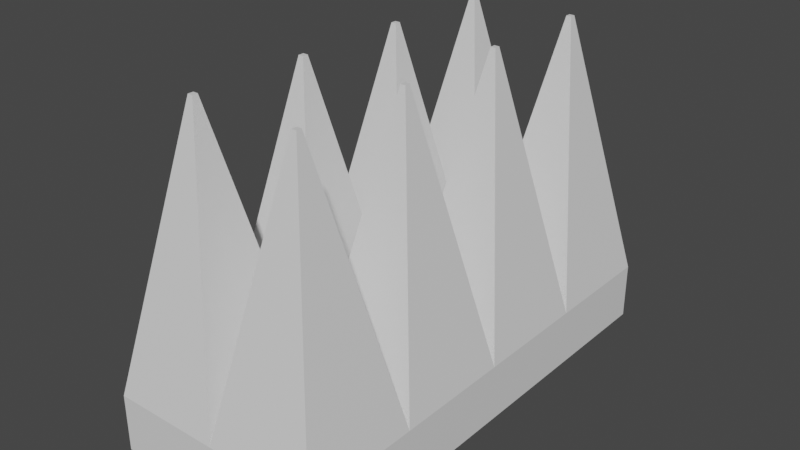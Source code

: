 # Source: spikes.blend  (saved by Blender 3.3.6; exported with 4.5.12 LTS)
import bpy
from mathutils import Matrix  # noqa: F401  (used for matrix-valued properties, if any)

bpy.ops.wm.read_factory_settings(use_empty=True)
scene = bpy.context.scene
scene.name = 'Scene'

# ---- collections
col_collection = bpy.data.collections.new('Collection'); scene.collection.children.link(col_collection)

# ---- materials (node trees are filled in below, after node groups)
mat_material = bpy.data.materials.new('Material')
mat_material.alpha_threshold = 0.0
mat_material.use_transparent_shadow = False
mat_material.roughness = 0.5
mat_material.line_color = (0.0, 0.0, 0.0, 1.0)

# ---- material node trees
mat_material.use_nodes = True; mat_material.node_tree.nodes.clear()
_N = mat_material.node_tree.nodes; _L = mat_material.node_tree.links
n0 = _N.new('ShaderNodeOutputMaterial'); n0.name = 'Material Output'; n0.location = (300, 300)
n1 = _N.new('ShaderNodeBsdfPrincipled'); n1.name = 'Principled BSDF'; n1.location = (10, 300)
n1.distribution = 'GGX'
n1.subsurface_method = 'RANDOM_WALK_SKIN'
n1.inputs[3].default_value = 1.45
n1.inputs[27].default_value = (0.0, 0.0, 0.0, 1.0)
n1.inputs[28].default_value = 1.0
_L.new(n1.outputs[0], n0.inputs[0])
n0.is_active_output = True

# ---- world
world_world = bpy.data.worlds.new('World'); scene.world = world_world
world_world.use_nodes = True; world_world.node_tree.nodes.clear()
_N = world_world.node_tree.nodes; _L = world_world.node_tree.links
n0 = _N.new('ShaderNodeOutputWorld'); n0.name = 'World Output'; n0.location = (300, 300)
n1 = _N.new('ShaderNodeBackground'); n1.name = 'Background'; n1.location = (10, 300)
n1.inputs[0].default_value = (0.05088, 0.05088, 0.05088, 1.0)
_L.new(n1.outputs[0], n0.inputs[0])
n0.is_active_output = True
world_world.color = (0.05088, 0.05088, 0.05088)
world_world.use_sun_shadow = False
world_world.sun_shadow_jitter_overblur = 0.0

# ---- meshes
me_cube = bpy.data.meshes.new('Cube')
me_cube.from_pydata([(1.0, 2.175, -0.2865), (1.0, 2.175, -0.8105), (1.0, -2.175, -0.2865), (1.0, -2.175, -0.8105), (-1.0, 2.175, -0.2865), (-1.0, 2.175, -0.8105), (-1.0, -2.175, -0.2865), (-1.0, -2.175, -0.8105), (-1.0, 7.153e-07, -0.8105), (1.0, 7.153e-07, -0.2865), (-1.0, 9.537e-07, -0.2865), (1.0, 9.537e-07, -0.8105), (-1.0, -1.087, -0.8105), (1.0, -1.087, -0.2865), (-1.0, -1.087, -0.2865), (1.0, -1.087, -0.8105), (-1.0, 1.087, -0.2865), (1.0, 1.087, -0.8105), (-1.0, 1.087, -0.8105), (1.0, 1.087, -0.2865), (2.649e-09, 2.175, -0.8105), (2.649e-09, -2.175, -0.2865), (2.649e-09, -2.175, -0.8105), (2.649e-09, 2.175, -0.2865), (2.649e-09, 8.345e-07, -0.8105), (2.649e-09, 8.345e-07, -0.2865), (2.649e-09, -1.087, -0.8105), (2.649e-09, -1.087, -0.2865), (2.649e-09, 1.087, -0.2865), (2.649e-09, 1.087, -0.8105), (2.649e-09, -2.175, -0.2865), (2.649e-09, -2.175, -0.2865), (-1.0, -2.175, -0.2865), (1.0, -1.087, -0.2865), (1.0, -1.087, -0.2865), (1.0, -2.175, -0.2865), (-1.0, 1.087, -0.2865), (-1.0, 1.087, -0.2865), (-1.0, 2.175, -0.2865), (2.649e-09, 2.175, -0.2865), (2.649e-09, 2.175, -0.2865), (1.0, 2.175, -0.2865), (1.0, 1.087, -0.2865), (1.0, 1.087, -0.2865), (1.0, 7.153e-07, -0.2865), (1.0, 7.153e-07, -0.2865), (-1.0, -1.087, -0.2865), (-1.0, -1.087, -0.2865), (-1.0, 9.537e-07, -0.2865), (-1.0, 9.537e-07, -0.2865), (2.649e-09, 8.345e-07, -0.2865), (2.649e-09, 8.345e-07, -0.2865), (2.649e-09, 8.345e-07, -0.2865), (2.649e-09, -1.087, -0.2865), (2.649e-09, -1.087, -0.2865), (2.649e-09, -1.087, -0.2865), (2.649e-09, 1.087, -0.2865), (2.649e-09, 1.087, -0.2865), (2.649e-09, 1.087, -0.2865), (2.649e-09, -2.175, -0.2865), (-1.0, -2.175, -0.2865), (1.0, -1.087, -0.2865), (1.0, -2.175, -0.2865), (-1.0, 1.087, -0.2865), (-1.0, 2.175, -0.2865), (2.649e-09, 2.175, -0.2865), (1.0, 2.175, -0.2865), (1.0, 1.087, -0.2865), (1.0, 7.153e-07, -0.2865), (-1.0, -1.087, -0.2865), (-1.0, 9.537e-07, -0.2865), (2.649e-09, 8.345e-07, -0.2865), (1.0, 7.153e-07, -0.2865), (-1.0, -1.087, -0.2865), (2.649e-09, -1.087, -0.2865), (1.0, -1.087, -0.2865), (-1.0, 9.537e-07, -0.2865), (-1.0, 1.087, -0.2865), (2.649e-09, 1.087, -0.2865), (1.0, 1.087, -0.2865), (2.649e-09, -2.175, -0.2865), (-1.0, 2.175, -0.2865), (2.649e-09, 2.175, -0.2865), (2.649e-09, 8.345e-07, -0.2865), (2.649e-09, -1.087, -0.2865), (2.649e-09, 1.087, -0.2865), (2.649e-09, 1.087, -0.2865), (2.649e-09, 8.345e-07, -0.2865), (2.649e-09, -1.087, -0.2865), (-1.0, -2.175, -0.2865), (1.0, -2.175, -0.2865), (2.649e-09, -2.175, -0.2865), (2.649e-09, -1.087, -0.2865), (1.0, -1.087, -0.2865), (-1.0, 1.087, -0.2865), (2.649e-09, 2.175, -0.2865), (1.0, 2.175, -0.2865), (1.0, 1.087, -0.2865), (1.0, 7.153e-07, -0.2865), (2.649e-09, 1.087, -0.2865), (2.649e-09, 8.345e-07, -0.2865), (-1.0, -1.087, -0.2865), (-1.0, 9.537e-07, -0.2865), (-0.4768, -1.656, 2.183), (-0.5232, -1.656, 2.183), (0.4768, -0.5185, 2.183), (0.5232, -0.5185, 2.183), (-0.5232, -1.606, 2.183), (0.4768, -0.5689, 2.183), (0.5232, -0.5689, 2.183), (-0.5232, 0.5185, 2.183), (-0.5232, 0.5689, 2.183), (0.4768, 1.606, 2.183), (0.5232, 1.606, 2.183), (-0.5232, 1.656, 2.183), (-0.4768, 1.656, 2.183), (-0.4768, 0.5185, 2.183), (-0.4768, -1.606, 2.183), (-0.4768, 0.5689, 2.183), (-0.4768, 1.606, 2.183), (-0.4768, -0.5185, 2.183), (-0.4768, -0.5689, 2.183), (0.5232, -1.656, 2.183), (0.4768, -1.656, 2.183), (0.4768, -1.606, 2.183), (0.5232, -1.606, 2.183), (-0.5232, 1.606, 2.183), (0.4768, 1.656, 2.183), (0.5232, 1.656, 2.183), (0.5232, 0.5689, 2.183), (0.5232, 0.5185, 2.183), (0.4768, 0.5689, 2.183), (0.4768, 0.5185, 2.183), (-0.5232, -0.5689, 2.183), (-0.5232, -0.5185, 2.183)], [], [(25, 9, 98, 100), (22, 31, 32, 7), (18, 36, 38, 5), (26, 15, 3, 22), (15, 33, 35, 3), (20, 39, 41, 1), (17, 42, 44, 11), (29, 17, 11, 24), (12, 46, 48, 8), (27, 21, 91, 92), (7, 32, 46, 12), (11, 44, 33, 15), (24, 11, 15, 26), (42, 41, 66, 67), (19, 28, 99, 97), (20, 1, 17, 29), (1, 41, 42, 17), (8, 48, 36, 18), (5, 20, 29, 18), (57, 37, 77, 85), (21, 2, 90, 91), (8, 24, 26, 12), (9, 19, 97, 98), (18, 29, 24, 8), (5, 38, 39, 20), (12, 26, 22, 7), (3, 35, 31, 22), (54, 47, 73, 84), (79, 96, 128, 113), (73, 60, 104, 107), (59, 84, 117, 103), (95, 78, 112, 127), (83, 85, 118, 116), (96, 95, 127, 128), (72, 71, 105, 106), (88, 87, 120, 121), (56, 43, 79, 78), (46, 32, 89, 69), (45, 50, 71, 72), (10, 14, 101, 102), (6, 30, 59, 60), (2, 13, 93, 90), (58, 40, 82, 86), (14, 55, 88, 101), (35, 33, 61, 62), (34, 45, 72, 75), (33, 44, 68, 61), (55, 52, 87, 88), (52, 10, 102, 87), (13, 27, 92, 93), (47, 6, 60, 73), (50, 53, 74, 71), (38, 36, 63, 64), (4, 16, 94, 81), (51, 57, 85, 83), (28, 25, 100, 99), (41, 39, 65, 66), (31, 35, 62, 80), (36, 48, 70, 63), (16, 58, 86, 94), (40, 4, 81, 82), (39, 38, 64, 65), (44, 42, 67, 68), (0, 23, 95, 96), (53, 34, 75, 74), (48, 46, 69, 70), (49, 51, 83, 76), (23, 56, 78, 95), (37, 49, 76, 77), (30, 54, 84, 59), (43, 0, 96, 79), (32, 31, 80, 89), (117, 107, 104, 103), (118, 111, 110, 116), (120, 134, 133, 121), (115, 114, 126, 119), (128, 127, 112, 113), (106, 105, 108, 109), (129, 131, 132, 130), (125, 124, 123, 122), (74, 75, 109, 108), (98, 97, 129, 130), (91, 90, 122, 123), (77, 76, 110, 111), (97, 99, 131, 129), (92, 91, 123, 124), (100, 98, 130, 132), (78, 79, 113, 112), (102, 101, 133, 134), (90, 93, 125, 122), (101, 88, 121, 133), (60, 59, 103, 104), (75, 72, 106, 109), (82, 81, 114, 115), (87, 102, 134, 120), (93, 92, 124, 125), (76, 83, 116, 110), (71, 74, 108, 105), (81, 94, 126, 114), (84, 73, 107, 117), (99, 100, 132, 131), (85, 77, 111, 118), (94, 86, 119, 126), (86, 82, 115, 119)])
_uv = me_cube.uv_layers.new(name='UVMap')
_uv.uv.foreach_set('vector', [0.0, 0.0, 0.0, 0.0, 0.0, 0.0, 0.0, 0.0, 0.375, 0.875, 0.625, 0.875, 0.625, 1.0, 0.375, 1.0, 0.375, 0.1875, 0.625, 0.1875, 0.625, 0.25, 0.375, 0.25, 0.25, 0.6875, 0.375, 0.6875, 0.375, 0.75, 0.25, 0.75, 0.375, 0.6875, 0.625, 0.6875, 0.625, 0.75, 0.375, 0.75, 0.375, 0.375, 0.625, 0.375, 0.625, 0.5, 0.375, 0.5, 0.375, 0.5625, 0.625, 0.5625, 0.625, 0.625, 0.375, 0.625, 0.25, 0.5625, 0.375, 0.5625, 0.375, 0.625, 0.25, 0.625, 0.375, 0.0625, 0.625, 0.0625, 0.625, 0.125, 0.375, 0.125, 0.0, 0.0, 0.0, 0.0, 0.0, 0.0, 0.0, 0.0, 0.375, 0.0, 0.625, 0.0, 0.625, 0.0625, 0.375, 0.0625, 0.375, 0.625, 0.625, 0.625, 0.625, 0.6875, 0.375, 0.6875, 0.25, 0.625, 0.375, 0.625, 0.375, 0.6875, 0.25, 0.6875, 0.625, 0.5625, 0.625, 0.5, 0.625, 0.5, 0.625, 0.5625, 0.0, 0.0, 0.0, 0.0, 0.0, 0.0, 0.0, 0.0, 0.25, 0.5, 0.375, 0.5, 0.375, 0.5625, 0.25, 0.5625, 0.375, 0.5, 0.625, 0.5, 0.625, 0.5625, 0.375, 0.5625, 0.375, 0.125, 0.625, 0.125, 0.625, 0.1875, 0.375, 0.1875, 0.125, 0.5, 0.25, 0.5, 0.25, 0.5625, 0.125, 0.5625, 0.0, 0.0, 0.0, 0.0, 0.0, 0.0, 0.0, 0.0, 0.0, 0.0, 0.0, 0.0, 0.0, 0.0, 0.0, 0.0, 0.125, 0.625, 0.25, 0.625, 0.25, 0.6875, 0.125, 0.6875, 0.0, 0.0, 0.0, 0.0, 0.0, 0.0, 0.0, 0.0, 0.125, 0.5625, 0.25, 0.5625, 0.25, 0.625, 0.125, 0.625, 0.375, 0.25, 0.625, 0.25, 0.625, 0.375, 0.375, 0.375, 0.125, 0.6875, 0.25, 0.6875, 0.25, 0.75, 0.125, 0.75, 0.375, 0.75, 0.625, 0.75, 0.625, 0.875, 0.375, 0.875, 0.0, 0.0, 0.0, 0.0, 0.0, 0.0, 0.0, 0.0, 0.0, 0.0, 0.0, 0.0, 0.0, 0.0, 0.0, 0.0, 0.0, 0.0, 0.0, 0.0, 0.0, 0.0, 0.0, 0.0, 0.0, 0.0, 0.0, 0.0, 0.0, 0.0, 0.0, 0.0, 0.0, 0.0, 0.0, 0.0, 0.0, 0.0, 0.0, 0.0, 0.0, 0.0, 0.0, 0.0, 0.0, 0.0, 0.0, 0.0, 0.0, 0.0, 0.0, 0.0, 0.0, 0.0, 0.0, 0.0, 0.0, 0.0, 0.0, 0.0, 0.0, 0.0, 0.0, 0.0, 0.0, 0.0, 0.0, 0.0, 0.0, 0.0, 0.0, 0.0, 0.0, 0.0, 0.0, 0.0, 0.0, 0.0, 0.0, 0.0, 0.625, 0.0625, 0.625, 0.0, 0.625, 0.0, 0.625, 0.0625, 0.0, 0.0, 0.0, 0.0, 0.0, 0.0, 0.0, 0.0, 0.0, 0.0, 0.0, 0.0, 0.0, 0.0, 0.0, 0.0, 0.0, 0.0, 0.0, 0.0, 0.0, 0.0, 0.0, 0.0, 0.0, 0.0, 0.0, 0.0, 0.0, 0.0, 0.0, 0.0, 0.0, 0.0, 0.0, 0.0, 0.0, 0.0, 0.0, 0.0, 0.0, 0.0, 0.0, 0.0, 0.0, 0.0, 0.0, 0.0, 0.625, 0.75, 0.625, 0.6875, 0.625, 0.6875, 0.625, 0.75, 0.0, 0.0, 0.0, 0.0, 0.0, 0.0, 0.0, 0.0, 0.625, 0.6875, 0.625, 0.625, 0.625, 0.625, 0.625, 0.6875, 0.0, 0.0, 0.0, 0.0, 0.0, 0.0, 0.0, 0.0, 0.0, 0.0, 0.0, 0.0, 0.0, 0.0, 0.0, 0.0, 0.0, 0.0, 0.0, 0.0, 0.0, 0.0, 0.0, 0.0, 0.0, 0.0, 0.0, 0.0, 0.0, 0.0, 0.0, 0.0, 0.0, 0.0, 0.0, 0.0, 0.0, 0.0, 0.0, 0.0, 0.625, 0.25, 0.625, 0.1875, 0.625, 0.1875, 0.625, 0.25, 0.0, 0.0, 0.0, 0.0, 0.0, 0.0, 0.0, 0.0, 0.0, 0.0, 0.0, 0.0, 0.0, 0.0, 0.0, 0.0, 0.0, 0.0, 0.0, 0.0, 0.0, 0.0, 0.0, 0.0, 0.625, 0.5, 0.625, 0.375, 0.625, 0.375, 0.625, 0.5, 0.625, 0.875, 0.625, 0.75, 0.625, 0.75, 0.625, 0.875, 0.625, 0.1875, 0.625, 0.125, 0.625, 0.125, 0.625, 0.1875, 0.0, 0.0, 0.0, 0.0, 0.0, 0.0, 0.0, 0.0, 0.0, 0.0, 0.0, 0.0, 0.0, 0.0, 0.0, 0.0, 0.625, 0.375, 0.625, 0.25, 0.625, 0.25, 0.625, 0.375, 0.625, 0.625, 0.625, 0.5625, 0.625, 0.5625, 0.625, 0.625, 0.0, 0.0, 0.0, 0.0, 0.0, 0.0, 0.0, 0.0, 0.0, 0.0, 0.0, 0.0, 0.0, 0.0, 0.0, 0.0, 0.625, 0.125, 0.625, 0.0625, 0.625, 0.0625, 0.625, 0.125, 0.0, 0.0, 0.0, 0.0, 0.0, 0.0, 0.0, 0.0, 0.0, 0.0, 0.0, 0.0, 0.0, 0.0, 0.0, 0.0, 0.0, 0.0, 0.0, 0.0, 0.0, 0.0, 0.0, 0.0, 0.0, 0.0, 0.0, 0.0, 0.0, 0.0, 0.0, 0.0, 0.0, 0.0, 0.0, 0.0, 0.0, 0.0, 0.0, 0.0, 0.625, 1.0, 0.625, 0.875, 0.625, 0.875, 0.625, 1.0, 0.75, 0.6875, 0.875, 0.6875, 0.875, 0.75, 0.75, 0.75, 0.75, 0.5625, 0.875, 0.5625, 0.875, 0.625, 0.75, 0.625, 0.75, 0.625, 0.875, 0.625, 0.875, 0.6875, 0.75, 0.6875, 0.75, 0.5, 0.875, 0.5, 0.875, 0.5625, 0.75, 0.5625, 0.625, 0.5, 0.75, 0.5, 0.75, 0.5625, 0.625, 0.5625, 0.625, 0.625, 0.75, 0.625, 0.75, 0.6875, 0.625, 0.6875, 0.625, 0.5625, 0.75, 0.5625, 0.75, 0.625, 0.625, 0.625, 0.625, 0.6875, 0.75, 0.6875, 0.75, 0.75, 0.625, 0.75, 0.0, 0.0, 0.0, 0.0, 0.0, 0.0, 0.0, 0.0, 0.0, 0.0, 0.0, 0.0, 0.0, 0.0, 0.0, 0.0, 0.0, 0.0, 0.0, 0.0, 0.0, 0.0, 0.0, 0.0, 0.0, 0.0, 0.0, 0.0, 0.0, 0.0, 0.0, 0.0, 0.0, 0.0, 0.0, 0.0, 0.0, 0.0, 0.0, 0.0, 0.0, 0.0, 0.0, 0.0, 0.0, 0.0, 0.0, 0.0, 0.0, 0.0, 0.0, 0.0, 0.0, 0.0, 0.0, 0.0, 0.0, 0.0, 0.0, 0.0, 0.0, 0.0, 0.0, 0.0, 0.0, 0.0, 0.0, 0.0, 0.0, 0.0, 0.0, 0.0, 0.0, 0.0, 0.0, 0.0, 0.0, 0.0, 0.0, 0.0, 0.0, 0.0, 0.0, 0.0, 0.0, 0.0, 0.0, 0.0, 0.0, 0.0, 0.0, 0.0, 0.0, 0.0, 0.0, 0.0, 0.0, 0.0, 0.0, 0.0, 0.0, 0.0, 0.0, 0.0, 0.0, 0.0, 0.0, 0.0, 0.0, 0.0, 0.0, 0.0, 0.0, 0.0, 0.0, 0.0, 0.0, 0.0, 0.0, 0.0, 0.0, 0.0, 0.0, 0.0, 0.0, 0.0, 0.0, 0.0, 0.0, 0.0, 0.0, 0.0, 0.0, 0.0, 0.0, 0.0, 0.0, 0.0, 0.0, 0.0, 0.0, 0.0, 0.0, 0.0, 0.0, 0.0, 0.0, 0.0, 0.0, 0.0, 0.0, 0.0, 0.0, 0.0, 0.0, 0.0, 0.0, 0.0, 0.0, 0.0, 0.0, 0.0, 0.0, 0.0, 0.0, 0.0, 0.0, 0.0, 0.0, 0.0, 0.0, 0.0, 0.0, 0.0, 0.0, 0.0, 0.0, 0.0, 0.0, 0.0, 0.0, 0.0, 0.0, 0.0, 0.0, 0.0, 0.0, 0.0, 0.0, 0.0, 0.0, 0.0])
me_cube.materials.append(mat_material)
me_cube.use_mirror_vertex_groups = False
me_cube.update()

# ---- objects
ob_cube = bpy.data.objects.new('Cube', me_cube)

# ---- transforms, parenting, visibility, modifiers, constraints
ob_cube.location = (0.0, 0.0, 0.0)
ob_cube.lock_rotations_4d = False
ob_cube.empty_display_type = 'ARROWS'
ob_cube.lineart.crease_threshold = 0.0

# ---- collection membership
col_collection.objects.link(ob_cube)

# ---- scene / render settings (as saved in the file)
scene.frame_start = 1; scene.frame_end = 250; scene.frame_set(1)
scene.render.engine = 'BLENDER_EEVEE_NEXT'
scene.cycles.sampling_pattern = 'TABULATED_SOBOL'
scene.cycles.use_light_tree = False
scene.view_settings.view_transform = 'Filmic'
bpy.context.view_layer.update()

# ---- added for rendering (the .blend has no active camera and no usable light): camera, sun
cam_auto = bpy.data.cameras.new('AutoCamera')
cam_auto.lens = 50.0
cam_auto.sensor_width = 36.0
cam_auto.clip_end = 1000.0
ob_auto_camera = bpy.data.objects.new('AutoCamera', cam_auto)
scene.collection.objects.link(ob_auto_camera)
ob_auto_camera.location = (5.22403, -6.26883, 4.8654)
ob_auto_camera.rotation_euler = (1.09748, -7.21219e-08, 0.694738)
scene.camera = ob_auto_camera
light_auto_sun = bpy.data.lights.new('AutoSun', 'SUN')
light_auto_sun.energy = 3.0
light_auto_sun.angle = 0.0523599
ob_auto_sun = bpy.data.objects.new('AutoSun', light_auto_sun)
scene.collection.objects.link(ob_auto_sun)
ob_auto_sun.rotation_euler = (0.872665, 0.174533, 0.523599)
bpy.context.view_layer.update()
